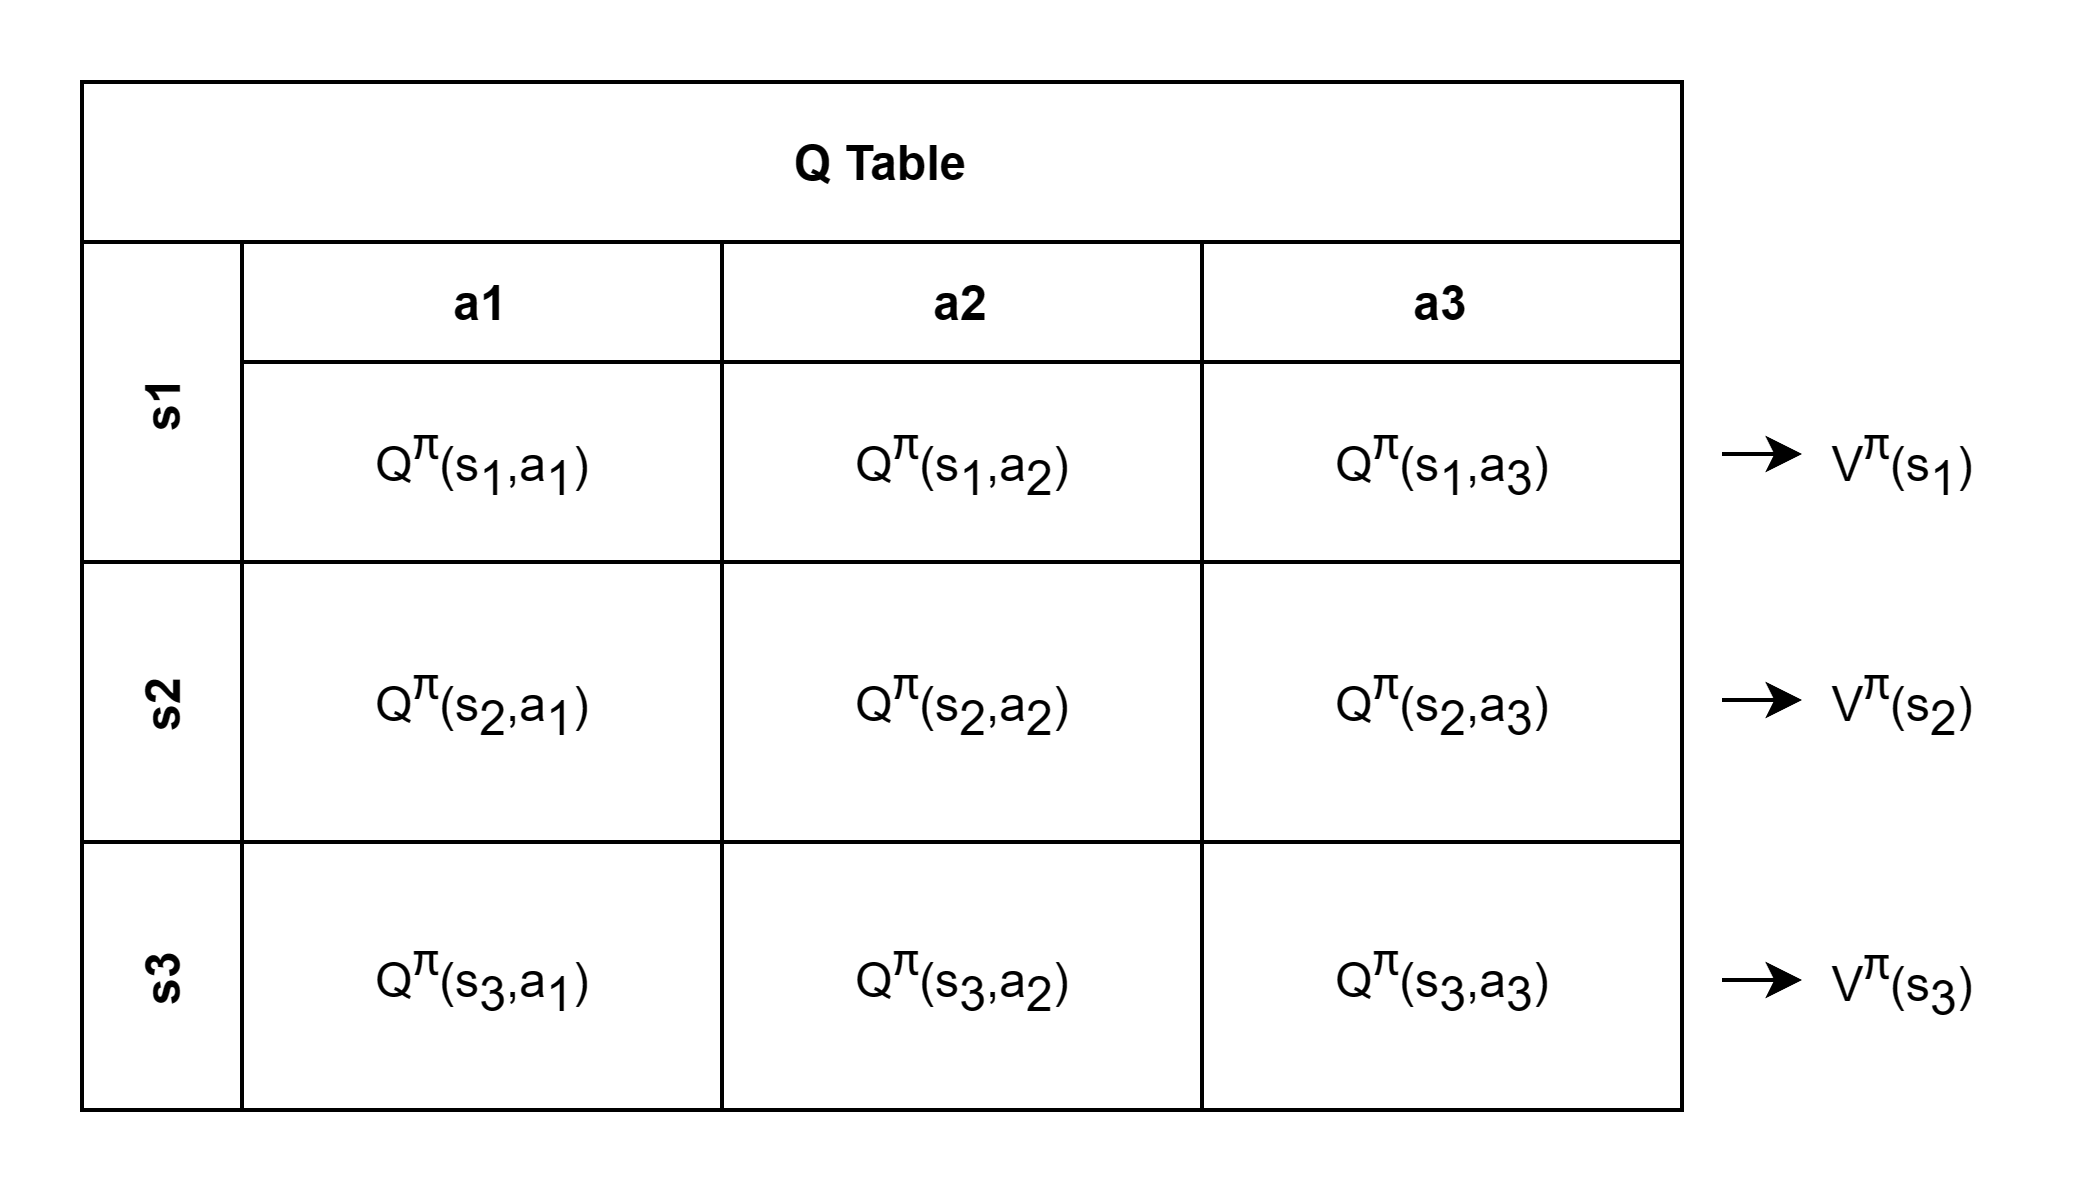

The diagram above was exported from draw.io. Its source (the exported page's mxGraphModel, read from the mxfile embedded in the PNG):
<mxGraphModel dx="1209" dy="749" grid="1" gridSize="10" guides="1" tooltips="1" connect="1" arrows="1" fold="1" page="1" pageScale="1" pageWidth="827" pageHeight="1169" math="0" shadow="0">
  <root>
    <mxCell id="0" />
    <mxCell id="1" parent="0" />
    <mxCell id="ecOmcLJi8C1z-gg_CmGJ-49" value="Q Table" style="shape=table;childLayout=tableLayout;rowLines=0;columnLines=0;startSize=40;collapsible=0;recursiveResize=0;expand=0;pointerEvents=0;fontStyle=1;align=center;" vertex="1" parent="1">
      <mxGeometry x="180" y="170" width="400" height="257" as="geometry" />
    </mxCell>
    <mxCell id="ecOmcLJi8C1z-gg_CmGJ-50" value="s1" style="swimlane;horizontal=0;points=[[0,0.5],[1,0.5]];portConstraint=eastwest;startSize=40;collapsible=0;recursiveResize=0;expand=0;pointerEvents=0;fontStyle=1" vertex="1" parent="ecOmcLJi8C1z-gg_CmGJ-49">
      <mxGeometry y="40" width="400" height="80" as="geometry" />
    </mxCell>
    <mxCell id="ecOmcLJi8C1z-gg_CmGJ-51" value="a1" style="swimlane;connectable=0;startSize=30;collapsible=0;recursiveResize=0;expand=0;pointerEvents=0;" vertex="1" parent="ecOmcLJi8C1z-gg_CmGJ-50">
      <mxGeometry x="40" width="120" height="80" as="geometry">
        <mxRectangle width="120" height="80" as="alternateBounds" />
      </mxGeometry>
    </mxCell>
    <mxCell id="ecOmcLJi8C1z-gg_CmGJ-62" value="Q&lt;span style=&quot;font-family: &amp;#34;consolas&amp;#34; , &amp;#34;courier new&amp;#34; , &amp;#34;segoe ui&amp;#34; , &amp;#34;microsoft yahei&amp;#34; , &amp;#34;tahoma&amp;#34; ; background-color: rgb(255 , 255 , 255)&quot;&gt;&lt;font style=&quot;font-size: 13px&quot;&gt;&lt;sup&gt;π&lt;/sup&gt;&lt;/font&gt;&lt;/span&gt;(s&lt;sub&gt;1&lt;/sub&gt;,a&lt;sub&gt;1&lt;/sub&gt;)" style="text;html=1;align=center;verticalAlign=middle;resizable=0;points=[];autosize=1;strokeColor=none;fillColor=none;" vertex="1" parent="ecOmcLJi8C1z-gg_CmGJ-51">
      <mxGeometry x="25" y="40" width="70" height="30" as="geometry" />
    </mxCell>
    <mxCell id="ecOmcLJi8C1z-gg_CmGJ-52" value="a2" style="swimlane;connectable=0;startSize=30;collapsible=0;recursiveResize=0;expand=0;pointerEvents=0;" vertex="1" parent="ecOmcLJi8C1z-gg_CmGJ-50">
      <mxGeometry x="160" width="120" height="80" as="geometry">
        <mxRectangle width="120" height="80" as="alternateBounds" />
      </mxGeometry>
    </mxCell>
    <mxCell id="ecOmcLJi8C1z-gg_CmGJ-63" value="Q&lt;span style=&quot;font-family: &amp;#34;consolas&amp;#34; , &amp;#34;courier new&amp;#34; , &amp;#34;segoe ui&amp;#34; , &amp;#34;microsoft yahei&amp;#34; , &amp;#34;tahoma&amp;#34; ; background-color: rgb(255 , 255 , 255)&quot;&gt;&lt;font style=&quot;font-size: 13px&quot;&gt;&lt;sup&gt;π&lt;/sup&gt;&lt;/font&gt;&lt;/span&gt;(s&lt;sub&gt;1&lt;/sub&gt;,a&lt;sub&gt;2&lt;/sub&gt;)" style="text;html=1;align=center;verticalAlign=middle;resizable=0;points=[];autosize=1;strokeColor=none;fillColor=none;" vertex="1" parent="ecOmcLJi8C1z-gg_CmGJ-52">
      <mxGeometry x="25" y="40" width="70" height="30" as="geometry" />
    </mxCell>
    <mxCell id="ecOmcLJi8C1z-gg_CmGJ-53" value="a3" style="swimlane;connectable=0;startSize=30;collapsible=0;recursiveResize=0;expand=0;pointerEvents=0;" vertex="1" parent="ecOmcLJi8C1z-gg_CmGJ-50">
      <mxGeometry x="280" width="120" height="80" as="geometry">
        <mxRectangle width="120" height="80" as="alternateBounds" />
      </mxGeometry>
    </mxCell>
    <mxCell id="ecOmcLJi8C1z-gg_CmGJ-67" value="Q&lt;span style=&quot;font-family: &amp;#34;consolas&amp;#34; , &amp;#34;courier new&amp;#34; , &amp;#34;segoe ui&amp;#34; , &amp;#34;microsoft yahei&amp;#34; , &amp;#34;tahoma&amp;#34; ; background-color: rgb(255 , 255 , 255)&quot;&gt;&lt;font style=&quot;font-size: 13px&quot;&gt;&lt;sup&gt;π&lt;/sup&gt;&lt;/font&gt;&lt;/span&gt;(s&lt;sub&gt;1&lt;/sub&gt;,a&lt;sub&gt;3&lt;/sub&gt;)" style="text;html=1;align=center;verticalAlign=middle;resizable=0;points=[];autosize=1;strokeColor=none;fillColor=none;" vertex="1" parent="ecOmcLJi8C1z-gg_CmGJ-53">
      <mxGeometry x="25" y="40" width="70" height="30" as="geometry" />
    </mxCell>
    <mxCell id="ecOmcLJi8C1z-gg_CmGJ-54" value="s2" style="swimlane;horizontal=0;points=[[0,0.5],[1,0.5]];portConstraint=eastwest;startSize=40;collapsible=0;recursiveResize=0;expand=0;pointerEvents=0;" vertex="1" parent="ecOmcLJi8C1z-gg_CmGJ-49">
      <mxGeometry y="120" width="400" height="70" as="geometry" />
    </mxCell>
    <mxCell id="ecOmcLJi8C1z-gg_CmGJ-55" value="" style="swimlane;connectable=0;startSize=0;collapsible=0;recursiveResize=0;expand=0;pointerEvents=0;" vertex="1" parent="ecOmcLJi8C1z-gg_CmGJ-54">
      <mxGeometry x="40" width="120" height="70" as="geometry">
        <mxRectangle width="120" height="70" as="alternateBounds" />
      </mxGeometry>
    </mxCell>
    <mxCell id="ecOmcLJi8C1z-gg_CmGJ-68" value="Q&lt;span style=&quot;font-family: &amp;#34;consolas&amp;#34; , &amp;#34;courier new&amp;#34; , &amp;#34;segoe ui&amp;#34; , &amp;#34;microsoft yahei&amp;#34; , &amp;#34;tahoma&amp;#34; ; background-color: rgb(255 , 255 , 255)&quot;&gt;&lt;font style=&quot;font-size: 13px&quot;&gt;&lt;sup&gt;π&lt;/sup&gt;&lt;/font&gt;&lt;/span&gt;(s&lt;sub&gt;2&lt;/sub&gt;,a&lt;sub&gt;1&lt;/sub&gt;)" style="text;html=1;align=center;verticalAlign=middle;resizable=0;points=[];autosize=1;strokeColor=none;fillColor=none;" vertex="1" parent="ecOmcLJi8C1z-gg_CmGJ-55">
      <mxGeometry x="25" y="20" width="70" height="30" as="geometry" />
    </mxCell>
    <mxCell id="ecOmcLJi8C1z-gg_CmGJ-56" value="" style="swimlane;connectable=0;startSize=0;collapsible=0;recursiveResize=0;expand=0;pointerEvents=0;" vertex="1" parent="ecOmcLJi8C1z-gg_CmGJ-54">
      <mxGeometry x="160" width="120" height="70" as="geometry">
        <mxRectangle width="120" height="70" as="alternateBounds" />
      </mxGeometry>
    </mxCell>
    <mxCell id="ecOmcLJi8C1z-gg_CmGJ-70" value="Q&lt;span style=&quot;font-family: &amp;#34;consolas&amp;#34; , &amp;#34;courier new&amp;#34; , &amp;#34;segoe ui&amp;#34; , &amp;#34;microsoft yahei&amp;#34; , &amp;#34;tahoma&amp;#34; ; background-color: rgb(255 , 255 , 255)&quot;&gt;&lt;font style=&quot;font-size: 13px&quot;&gt;&lt;sup&gt;π&lt;/sup&gt;&lt;/font&gt;&lt;/span&gt;(s&lt;sub&gt;2&lt;/sub&gt;,a&lt;sub&gt;2&lt;/sub&gt;)" style="text;html=1;align=center;verticalAlign=middle;resizable=0;points=[];autosize=1;strokeColor=none;fillColor=none;" vertex="1" parent="ecOmcLJi8C1z-gg_CmGJ-56">
      <mxGeometry x="25" y="20" width="70" height="30" as="geometry" />
    </mxCell>
    <mxCell id="ecOmcLJi8C1z-gg_CmGJ-57" value="" style="swimlane;connectable=0;startSize=0;collapsible=0;recursiveResize=0;expand=0;pointerEvents=0;" vertex="1" parent="ecOmcLJi8C1z-gg_CmGJ-54">
      <mxGeometry x="280" width="120" height="70" as="geometry">
        <mxRectangle width="120" height="70" as="alternateBounds" />
      </mxGeometry>
    </mxCell>
    <mxCell id="ecOmcLJi8C1z-gg_CmGJ-71" value="Q&lt;span style=&quot;font-family: &amp;#34;consolas&amp;#34; , &amp;#34;courier new&amp;#34; , &amp;#34;segoe ui&amp;#34; , &amp;#34;microsoft yahei&amp;#34; , &amp;#34;tahoma&amp;#34; ; background-color: rgb(255 , 255 , 255)&quot;&gt;&lt;font style=&quot;font-size: 13px&quot;&gt;&lt;sup&gt;π&lt;/sup&gt;&lt;/font&gt;&lt;/span&gt;(s&lt;sub&gt;2&lt;/sub&gt;,a&lt;sub&gt;3&lt;/sub&gt;)" style="text;html=1;align=center;verticalAlign=middle;resizable=0;points=[];autosize=1;strokeColor=none;fillColor=none;" vertex="1" parent="ecOmcLJi8C1z-gg_CmGJ-57">
      <mxGeometry x="25" y="20" width="70" height="30" as="geometry" />
    </mxCell>
    <mxCell id="ecOmcLJi8C1z-gg_CmGJ-58" value="s3" style="swimlane;horizontal=0;points=[[0,0.5],[1,0.5]];portConstraint=eastwest;startSize=40;collapsible=0;recursiveResize=0;expand=0;pointerEvents=0;" vertex="1" parent="ecOmcLJi8C1z-gg_CmGJ-49">
      <mxGeometry y="190" width="400" height="67" as="geometry" />
    </mxCell>
    <mxCell id="ecOmcLJi8C1z-gg_CmGJ-59" value="" style="swimlane;connectable=0;startSize=0;collapsible=0;recursiveResize=0;expand=0;pointerEvents=0;" vertex="1" parent="ecOmcLJi8C1z-gg_CmGJ-58">
      <mxGeometry x="40" width="120" height="67" as="geometry">
        <mxRectangle width="120" height="67" as="alternateBounds" />
      </mxGeometry>
    </mxCell>
    <mxCell id="ecOmcLJi8C1z-gg_CmGJ-69" value="Q&lt;span style=&quot;font-family: &amp;#34;consolas&amp;#34; , &amp;#34;courier new&amp;#34; , &amp;#34;segoe ui&amp;#34; , &amp;#34;microsoft yahei&amp;#34; , &amp;#34;tahoma&amp;#34; ; background-color: rgb(255 , 255 , 255)&quot;&gt;&lt;font style=&quot;font-size: 13px&quot;&gt;&lt;sup&gt;π&lt;/sup&gt;&lt;/font&gt;&lt;/span&gt;(s&lt;sub&gt;3&lt;/sub&gt;,a&lt;sub&gt;1&lt;/sub&gt;)" style="text;html=1;align=center;verticalAlign=middle;resizable=0;points=[];autosize=1;strokeColor=none;fillColor=none;" vertex="1" parent="ecOmcLJi8C1z-gg_CmGJ-59">
      <mxGeometry x="25" y="18.5" width="70" height="30" as="geometry" />
    </mxCell>
    <mxCell id="ecOmcLJi8C1z-gg_CmGJ-60" value="" style="swimlane;connectable=0;startSize=0;collapsible=0;recursiveResize=0;expand=0;pointerEvents=0;" vertex="1" parent="ecOmcLJi8C1z-gg_CmGJ-58">
      <mxGeometry x="160" width="120" height="67" as="geometry">
        <mxRectangle width="120" height="67" as="alternateBounds" />
      </mxGeometry>
    </mxCell>
    <mxCell id="ecOmcLJi8C1z-gg_CmGJ-73" value="Q&lt;span style=&quot;font-family: &amp;#34;consolas&amp;#34; , &amp;#34;courier new&amp;#34; , &amp;#34;segoe ui&amp;#34; , &amp;#34;microsoft yahei&amp;#34; , &amp;#34;tahoma&amp;#34; ; background-color: rgb(255 , 255 , 255)&quot;&gt;&lt;font style=&quot;font-size: 13px&quot;&gt;&lt;sup&gt;π&lt;/sup&gt;&lt;/font&gt;&lt;/span&gt;(s&lt;sub&gt;3&lt;/sub&gt;,a&lt;sub&gt;2&lt;/sub&gt;)" style="text;html=1;align=center;verticalAlign=middle;resizable=0;points=[];autosize=1;strokeColor=none;fillColor=none;" vertex="1" parent="ecOmcLJi8C1z-gg_CmGJ-60">
      <mxGeometry x="25" y="18.5" width="70" height="30" as="geometry" />
    </mxCell>
    <mxCell id="ecOmcLJi8C1z-gg_CmGJ-61" value="" style="swimlane;connectable=0;startSize=0;collapsible=0;recursiveResize=0;expand=0;pointerEvents=0;" vertex="1" parent="ecOmcLJi8C1z-gg_CmGJ-58">
      <mxGeometry x="280" width="120" height="67" as="geometry">
        <mxRectangle width="120" height="67" as="alternateBounds" />
      </mxGeometry>
    </mxCell>
    <mxCell id="ecOmcLJi8C1z-gg_CmGJ-72" value="Q&lt;span style=&quot;font-family: &amp;#34;consolas&amp;#34; , &amp;#34;courier new&amp;#34; , &amp;#34;segoe ui&amp;#34; , &amp;#34;microsoft yahei&amp;#34; , &amp;#34;tahoma&amp;#34; ; background-color: rgb(255 , 255 , 255)&quot;&gt;&lt;font style=&quot;font-size: 13px&quot;&gt;&lt;sup&gt;π&lt;/sup&gt;&lt;/font&gt;&lt;/span&gt;(s&lt;sub&gt;3&lt;/sub&gt;,a&lt;sub&gt;3&lt;/sub&gt;)" style="text;html=1;align=center;verticalAlign=middle;resizable=0;points=[];autosize=1;strokeColor=none;fillColor=none;" vertex="1" parent="ecOmcLJi8C1z-gg_CmGJ-61">
      <mxGeometry x="25" y="18.5" width="70" height="30" as="geometry" />
    </mxCell>
    <mxCell id="ecOmcLJi8C1z-gg_CmGJ-74" value="V&lt;span style=&quot;background-color: rgb(255 , 255 , 255) ; font-family: &amp;#34;consolas&amp;#34; , &amp;#34;courier new&amp;#34; , &amp;#34;segoe ui&amp;#34; , &amp;#34;microsoft yahei&amp;#34; , &amp;#34;tahoma&amp;#34;&quot;&gt;&lt;font style=&quot;font-size: 13px&quot;&gt;&lt;sup&gt;π&lt;/sup&gt;&lt;/font&gt;&lt;/span&gt;(s&lt;sub&gt;1&lt;/sub&gt;)" style="text;html=1;align=center;verticalAlign=middle;resizable=0;points=[];autosize=1;strokeColor=none;fillColor=none;" vertex="1" parent="1">
      <mxGeometry x="610" y="250" width="50" height="30" as="geometry" />
    </mxCell>
    <mxCell id="ecOmcLJi8C1z-gg_CmGJ-75" value="V&lt;span style=&quot;background-color: rgb(255 , 255 , 255) ; font-family: &amp;#34;consolas&amp;#34; , &amp;#34;courier new&amp;#34; , &amp;#34;segoe ui&amp;#34; , &amp;#34;microsoft yahei&amp;#34; , &amp;#34;tahoma&amp;#34;&quot;&gt;&lt;font style=&quot;font-size: 13px&quot;&gt;&lt;sup&gt;π&lt;/sup&gt;&lt;/font&gt;&lt;/span&gt;(s&lt;sub&gt;2&lt;/sub&gt;)" style="text;html=1;align=center;verticalAlign=middle;resizable=0;points=[];autosize=1;strokeColor=none;fillColor=none;" vertex="1" parent="1">
      <mxGeometry x="610" y="310" width="50" height="30" as="geometry" />
    </mxCell>
    <mxCell id="ecOmcLJi8C1z-gg_CmGJ-76" value="V&lt;span style=&quot;background-color: rgb(255 , 255 , 255) ; font-family: &amp;#34;consolas&amp;#34; , &amp;#34;courier new&amp;#34; , &amp;#34;segoe ui&amp;#34; , &amp;#34;microsoft yahei&amp;#34; , &amp;#34;tahoma&amp;#34;&quot;&gt;&lt;font style=&quot;font-size: 13px&quot;&gt;&lt;sup&gt;π&lt;/sup&gt;&lt;/font&gt;&lt;/span&gt;(s&lt;sub&gt;3&lt;/sub&gt;)" style="text;html=1;align=center;verticalAlign=middle;resizable=0;points=[];autosize=1;strokeColor=none;fillColor=none;" vertex="1" parent="1">
      <mxGeometry x="610" y="380" width="50" height="30" as="geometry" />
    </mxCell>
    <mxCell id="ecOmcLJi8C1z-gg_CmGJ-79" value="" style="endArrow=classic;html=1;" edge="1" parent="1">
      <mxGeometry width="50" height="50" relative="1" as="geometry">
        <mxPoint x="590" y="263" as="sourcePoint" />
        <mxPoint x="610" y="263" as="targetPoint" />
      </mxGeometry>
    </mxCell>
    <mxCell id="ecOmcLJi8C1z-gg_CmGJ-83" value="" style="endArrow=classic;html=1;" edge="1" parent="1">
      <mxGeometry width="50" height="50" relative="1" as="geometry">
        <mxPoint x="590" y="324.5" as="sourcePoint" />
        <mxPoint x="610" y="324.5" as="targetPoint" />
      </mxGeometry>
    </mxCell>
    <mxCell id="ecOmcLJi8C1z-gg_CmGJ-84" value="" style="endArrow=classic;html=1;" edge="1" parent="1">
      <mxGeometry width="50" height="50" relative="1" as="geometry">
        <mxPoint x="590" y="394.5" as="sourcePoint" />
        <mxPoint x="610" y="394.5" as="targetPoint" />
      </mxGeometry>
    </mxCell>
  </root>
</mxGraphModel>